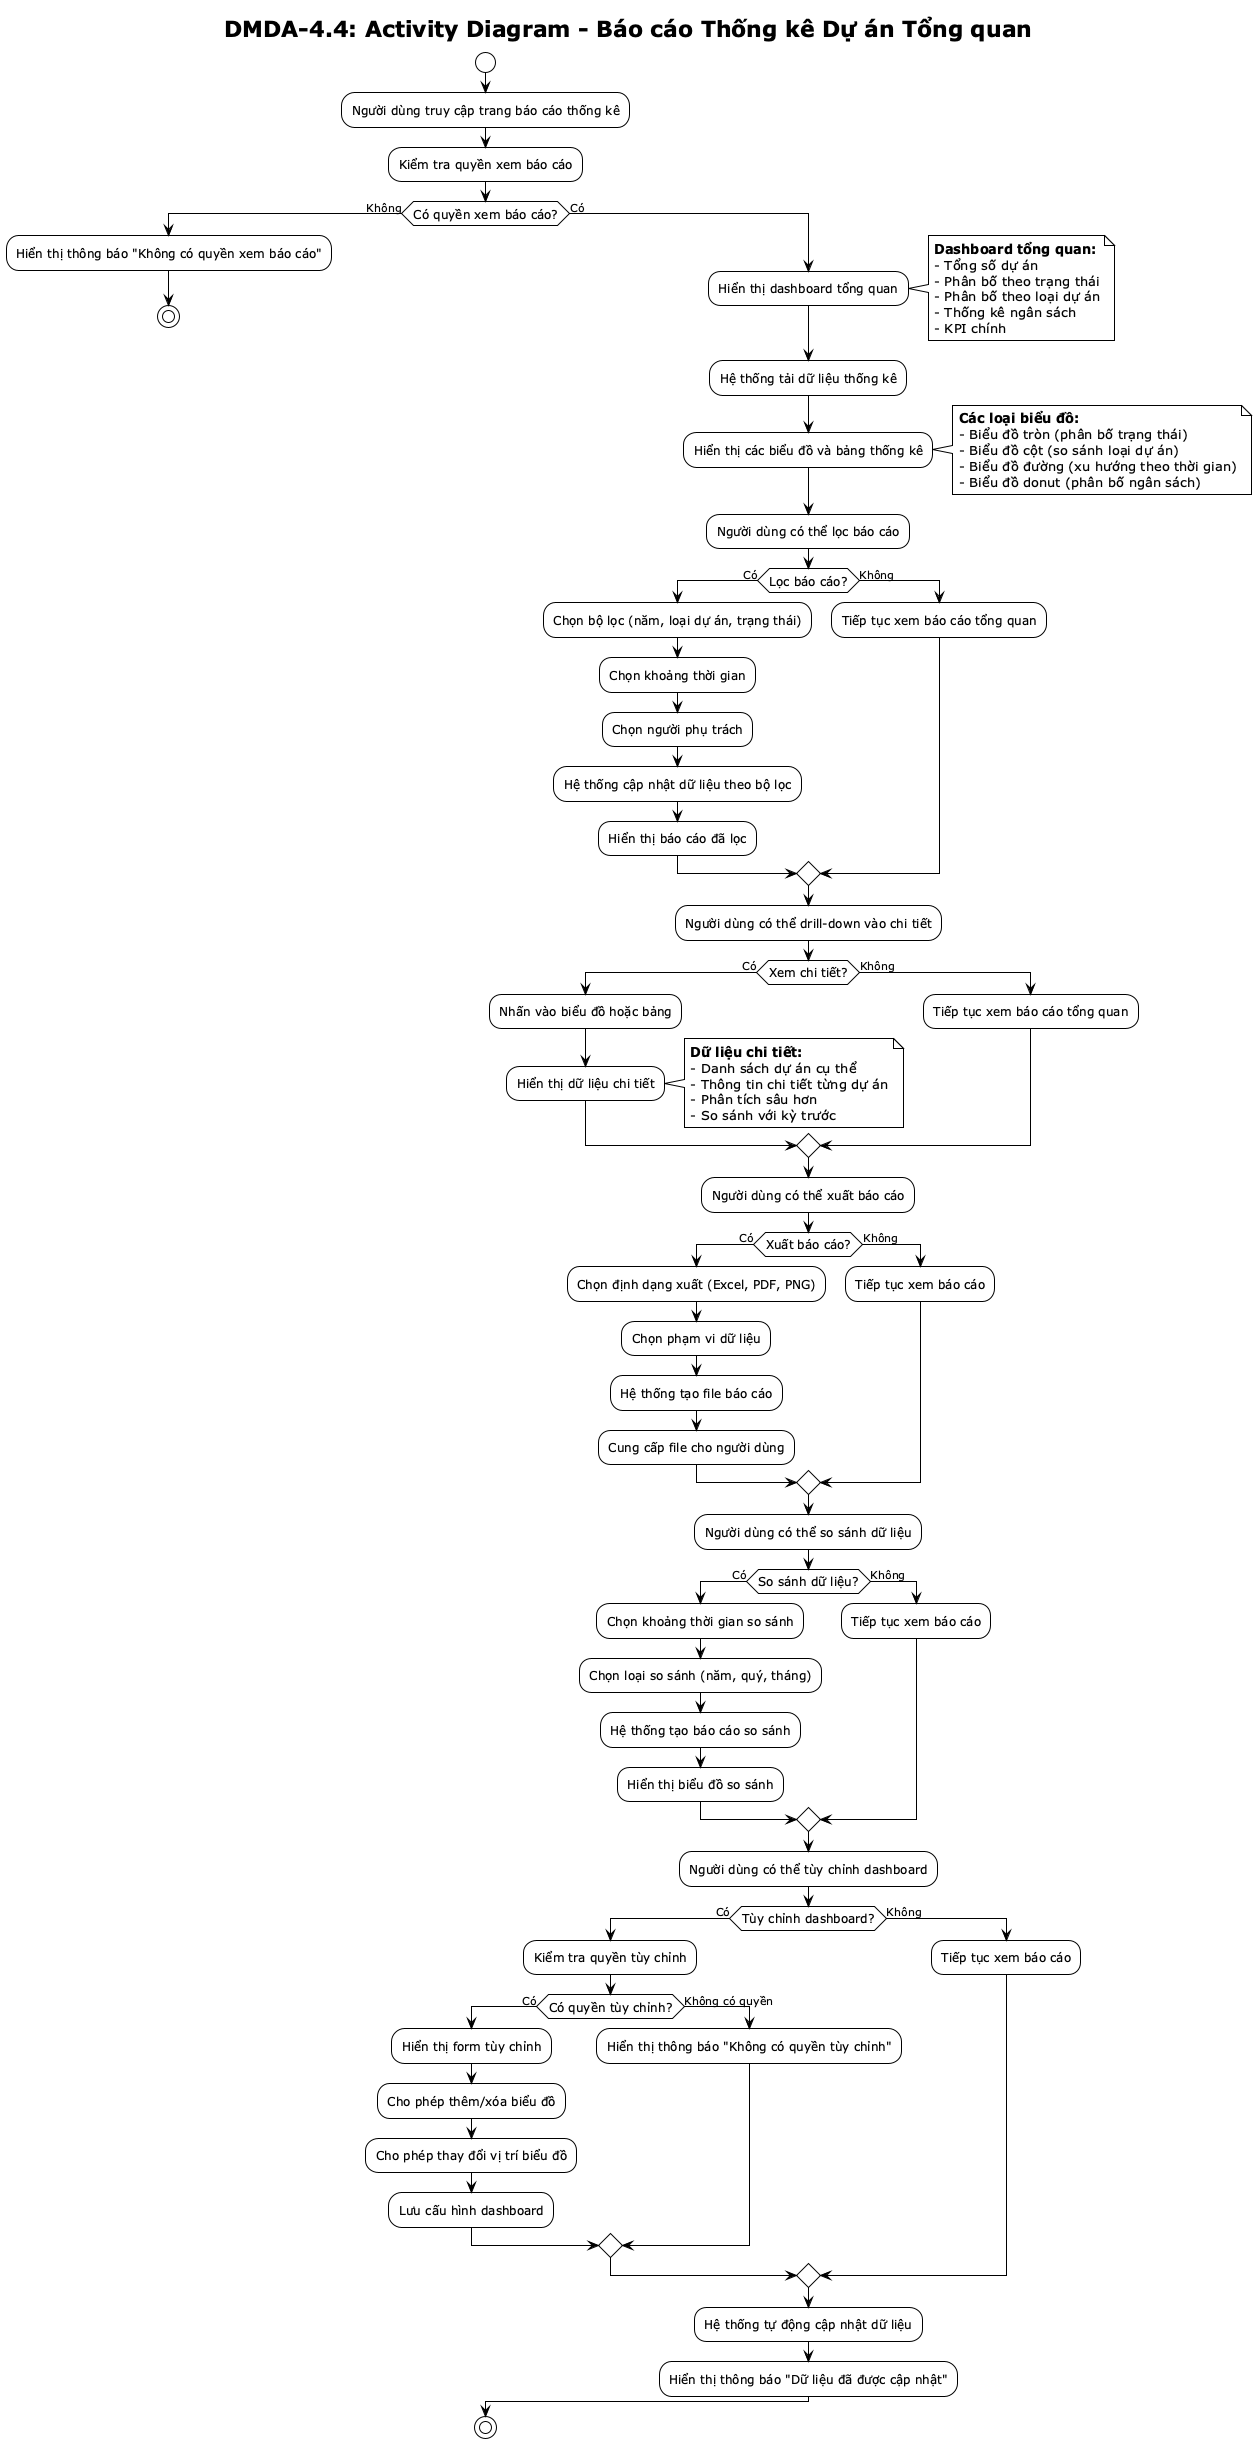

The diagram above was rendered by PlantUML. Its source (embedded in the PNG):
@startuml DMDA-4.4 Activity Diagram
!theme plain
skinparam activityFontSize 12

title DMDA-4.4: Activity Diagram - Báo cáo Thống kê Dự án Tổng quan

start

:Người dùng truy cập trang báo cáo thống kê;

:Kiểm tra quyền xem báo cáo;

if (Có quyền xem báo cáo?) then (Không)
    :Hiển thị thông báo "Không có quyền xem báo cáo";
    stop
else (Có)
    :Hiển thị dashboard tổng quan;
    note right
    **Dashboard tổng quan:**
    - Tổng số dự án
    - Phân bố theo trạng thái
    - Phân bố theo loại dự án
    - Thống kê ngân sách
    - KPI chính
    end note
    
    :Hệ thống tải dữ liệu thống kê;
    
    :Hiển thị các biểu đồ và bảng thống kê;
    note right
    **Các loại biểu đồ:**
    - Biểu đồ tròn (phân bố trạng thái)
    - Biểu đồ cột (so sánh loại dự án)
    - Biểu đồ đường (xu hướng theo thời gian)
    - Biểu đồ donut (phân bố ngân sách)
    end note
    
    :Người dùng có thể lọc báo cáo;
    
    if (Lọc báo cáo?) then (Có)
        :Chọn bộ lọc (năm, loại dự án, trạng thái);
        :Chọn khoảng thời gian;
        :Chọn người phụ trách;
        :Hệ thống cập nhật dữ liệu theo bộ lọc;
        :Hiển thị báo cáo đã lọc;
    else (Không)
        :Tiếp tục xem báo cáo tổng quan;
    endif
    
    :Người dùng có thể drill-down vào chi tiết;
    
    if (Xem chi tiết?) then (Có)
        :Nhấn vào biểu đồ hoặc bảng;
        :Hiển thị dữ liệu chi tiết;
        note right
        **Dữ liệu chi tiết:**
        - Danh sách dự án cụ thể
        - Thông tin chi tiết từng dự án
        - Phân tích sâu hơn
        - So sánh với kỳ trước
        end note
    else (Không)
        :Tiếp tục xem báo cáo tổng quan;
    endif
    
    :Người dùng có thể xuất báo cáo;
    
    if (Xuất báo cáo?) then (Có)
        :Chọn định dạng xuất (Excel, PDF, PNG);
        :Chọn phạm vi dữ liệu;
        :Hệ thống tạo file báo cáo;
        :Cung cấp file cho người dùng;
    else (Không)
        :Tiếp tục xem báo cáo;
    endif
    
    :Người dùng có thể so sánh dữ liệu;
    
    if (So sánh dữ liệu?) then (Có)
        :Chọn khoảng thời gian so sánh;
        :Chọn loại so sánh (năm, quý, tháng);
        :Hệ thống tạo báo cáo so sánh;
        :Hiển thị biểu đồ so sánh;
    else (Không)
        :Tiếp tục xem báo cáo;
    endif
    
    :Người dùng có thể tùy chỉnh dashboard;
    
    if (Tùy chỉnh dashboard?) then (Có)
        :Kiểm tra quyền tùy chỉnh;
        
        if (Có quyền tùy chỉnh?) then (Có)
            :Hiển thị form tùy chỉnh;
            :Cho phép thêm/xóa biểu đồ;
            :Cho phép thay đổi vị trí biểu đồ;
            :Lưu cấu hình dashboard;
        else (Không có quyền)
            :Hiển thị thông báo "Không có quyền tùy chỉnh";
        endif
    else (Không)
        :Tiếp tục xem báo cáo;
    endif
    
    :Hệ thống tự động cập nhật dữ liệu;
    :Hiển thị thông báo "Dữ liệu đã được cập nhật";
endif

stop

@enduml